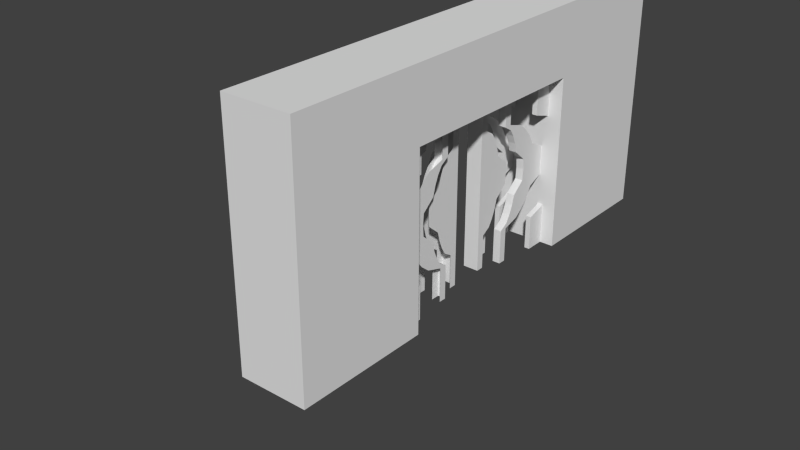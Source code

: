 # Source: door.blend  (saved by Blender 2.79.0; exported with 4.5.12 LTS)
import bpy
from mathutils import Matrix  # noqa: F401  (used for matrix-valued properties, if any)

bpy.ops.wm.read_factory_settings(use_empty=True)
scene = bpy.context.scene
scene.name = 'Scene'

# ---- collections
col_collection_1 = bpy.data.collections.new('Collection 1'); scene.collection.children.link(col_collection_1)

# ---- world
world_world = bpy.data.worlds.new('World'); scene.world = world_world
world_world.color = (0.05088, 0.05088, 0.05088)
world_world.use_sun_shadow = False
world_world.sun_shadow_jitter_overblur = 0.0
world_world.cycles.sampling_method = 'NONE'
world_world.cycles.sample_map_resolution = 256

# ---- meshes
me_cube_011 = bpy.data.meshes.new('Cube.011')
me_cube_011.from_pydata([(0.45, -2.56, 3.008), (0.45, -2.561, 3.707), (0.45, -2.068, 2.857), (0.45, -1.813, 2.654), (0.45, -1.605, 2.407), (0.45, -1.45, 2.125), (0.45, -0.7206, 1.818), (0.45, -0.6759, 1.5), (0.45, -0.7206, 1.182), (0.45, -1.45, 0.8754), (0.45, -1.605, 0.5932), (0.45, -1.813, 0.3458), (0.45, -2.068, 0.1429), (0.45, -2.56, -0.007979), (0.45, -2.561, -0.7068), (-0.45, -2.56, 3.008), (-0.45, -2.561, 3.707), (-0.45, -2.068, 2.857), (-0.45, -1.813, 2.654), (-0.45, -1.605, 2.407), (-0.45, -1.45, 2.125), (-0.45, -0.7206, 1.818), (-0.45, -0.6759, 1.5), (-0.45, -0.7206, 1.182), (-0.45, -1.45, 0.8754), (-0.45, -1.605, 0.5932), (-0.45, -1.813, 0.3458), (-0.45, -2.068, 0.1429), (-0.45, -2.56, -0.007979), (-0.45, -2.561, -0.7068), (0.45, -2.561, 4.0), (-0.45, -2.561, 4.0), (-0.45, -2.561, -1.0), (0.45, -2.561, -1.0), (0.45, -2.78, 3.008), (0.45, -2.781, 3.707), (0.45, -2.534, 2.857), (0.45, -2.407, 2.654), (0.45, -2.302, 2.407), (0.45, -2.225, 2.125), (0.45, -1.86, 1.818), (0.45, -1.838, 1.5), (0.45, -1.86, 1.182), (0.45, -2.225, 0.8754), (0.45, -2.302, 0.5932), (0.45, -2.407, 0.3458), (0.45, -2.534, 0.1429), (0.45, -2.78, -0.007979), (0.45, -2.781, -0.7068), (-0.45, -2.78, 3.008), (-0.45, -2.781, 3.707), (-0.45, -2.534, 2.857), (-0.45, -2.407, 2.654), (-0.45, -2.302, 2.407), (-0.45, -2.225, 2.125), (-0.45, -1.86, 1.818), (-0.45, -1.838, 1.5), (-0.45, -1.86, 1.182), (-0.45, -2.225, 0.8754), (-0.45, -2.302, 0.5932), (-0.45, -2.407, 0.3458), (-0.45, -2.534, 0.1429), (-0.45, -2.78, -0.007979), (-0.45, -2.781, -0.7068), (0.45, -2.781, 4.0), (-0.45, -2.781, 4.0), (-0.45, -2.781, -1.0), (0.45, -2.781, -1.0), (0.225, -2.78, 3.008), (0.225, -2.781, 3.707), (0.225, -2.534, 2.857), (0.225, -2.407, 2.654), (0.225, -2.302, 2.407), (0.225, -2.225, 2.125), (0.225, -1.86, 1.818), (0.225, -1.838, 1.5), (0.225, -1.86, 1.182), (0.225, -2.225, 0.8754), (0.225, -2.302, 0.5932), (0.225, -2.407, 0.3458), (0.225, -2.534, 0.1429), (0.225, -2.78, -0.007979), (0.225, -2.781, -0.7068), (-0.225, -2.78, 3.008), (-0.225, -2.781, 3.707), (-0.225, -2.534, 2.857), (-0.225, -2.407, 2.654), (-0.225, -2.302, 2.407), (-0.225, -2.225, 2.125), (-0.225, -1.86, 1.818), (-0.225, -1.838, 1.5), (-0.225, -1.86, 1.182), (-0.225, -2.225, 0.8754), (-0.225, -2.302, 0.5932), (-0.225, -2.407, 0.3458), (-0.225, -2.534, 0.1429), (-0.225, -2.78, -0.007979), (-0.225, -2.781, -0.7068), (0.225, -2.781, 4.0), (-0.225, -2.781, 4.0), (-0.225, -2.781, -1.0), (0.225, -2.781, -1.0), (0.225, -2.53, 3.008), (0.225, -2.531, 3.707), (0.225, -2.284, 2.857), (0.225, -2.157, 2.654), (0.225, -2.052, 2.407), (0.225, -1.975, 2.125), (0.225, -1.61, 1.818), (0.225, -1.588, 1.5), (0.225, -1.61, 1.182), (0.225, -1.975, 0.8754), (0.225, -2.052, 0.5932), (0.225, -2.157, 0.3458), (0.225, -2.284, 0.1429), (0.225, -2.53, -0.007979), (0.225, -2.531, -0.7068), (-0.225, -2.53, 3.008), (-0.225, -2.531, 3.707), (-0.225, -2.284, 2.857), (-0.225, -2.157, 2.654), (-0.225, -2.052, 2.407), (-0.225, -1.975, 2.125), (-0.225, -1.61, 1.818), (-0.225, -1.588, 1.5), (-0.225, -1.61, 1.182), (-0.225, -1.975, 0.8754), (-0.225, -2.052, 0.5932), (-0.225, -2.157, 0.3458), (-0.225, -2.284, 0.1429), (-0.225, -2.53, -0.007979), (-0.225, -2.531, -0.7068), (0.225, -2.531, 4.0), (-0.225, -2.531, 4.0), (-0.225, -2.531, -1.0), (0.225, -2.531, -1.0)], [], [(0, 1, 35, 34), (29, 32, 66, 63), (31, 16, 50, 65), (1, 30, 64, 35), (28, 29, 63, 62), (35, 64, 98, 69), (62, 63, 97, 96), (61, 62, 96, 95), (48, 47, 81, 82), (60, 61, 95, 94), (47, 46, 80, 81), (59, 60, 94, 93), (46, 45, 79, 80), (58, 59, 93, 92), (45, 44, 78, 79), (33, 14, 48, 67), (2, 0, 34, 36), (16, 15, 49, 50), (3, 2, 36, 37), (15, 17, 51, 49), (4, 3, 37, 38), (17, 18, 52, 51), (5, 4, 38, 39), (18, 19, 53, 52), (6, 5, 39, 40), (19, 20, 54, 53), (7, 6, 40, 41), (20, 21, 55, 54), (8, 7, 41, 42), (30, 31, 65, 64), (21, 22, 56, 55), (9, 8, 42, 43), (22, 23, 57, 56), (10, 9, 43, 44), (23, 24, 58, 57), (11, 10, 44, 45), (24, 25, 59, 58), (12, 11, 45, 46), (25, 26, 60, 59), (13, 12, 46, 47), (26, 27, 61, 60), (14, 13, 47, 48), (27, 28, 62, 61), (65, 50, 84, 99), (63, 66, 100, 97), (34, 35, 69, 68), (67, 48, 82, 101), (36, 34, 68, 70), (50, 49, 83, 84), (37, 36, 70, 71), (49, 51, 85, 83), (38, 37, 71, 72), (51, 52, 86, 85), (39, 38, 72, 73), (52, 53, 87, 86), (40, 39, 73, 74), (53, 54, 88, 87), (41, 40, 74, 75), (54, 55, 89, 88), (42, 41, 75, 76), (55, 56, 90, 89), (43, 42, 76, 77), (56, 57, 91, 90), (44, 43, 77, 78), (57, 58, 92, 91), (75, 74, 108, 109), (89, 90, 124, 123), (76, 75, 109, 110), (90, 91, 125, 124), (77, 76, 110, 111), (91, 92, 126, 125), (78, 77, 111, 112), (92, 93, 127, 126), (79, 78, 112, 113), (93, 94, 128, 127), (80, 79, 113, 114), (94, 95, 129, 128), (81, 80, 114, 115), (95, 96, 130, 129), (82, 81, 115, 116), (68, 69, 103, 102), (96, 97, 131, 130), (84, 83, 117, 118), (70, 68, 102, 104), (69, 98, 132, 103), (83, 85, 119, 117), (71, 70, 104, 105), (99, 84, 118, 133), (85, 86, 120, 119), (72, 71, 105, 106), (97, 100, 134, 131), (86, 87, 121, 120), (73, 72, 106, 107), (101, 82, 116, 135), (87, 88, 122, 121), (74, 73, 107, 108), (88, 89, 123, 122)])
me_cube_011.use_remesh_preserve_volume = False
me_cube_011.use_remesh_preserve_attributes = False
me_cube_011.use_mirror_vertex_groups = False
me_cube_011.update()
me_cube_009 = bpy.data.meshes.new('Cube.009')
me_cube_009.from_pydata([(0.225, -2.78, 3.008), (0.225, -2.781, 3.707), (0.225, -2.534, 2.857), (0.225, -2.407, 2.654), (0.225, -2.302, 2.407), (0.225, -2.225, 2.125), (0.225, -1.86, 1.818), (0.225, -1.838, 1.5), (0.225, -1.86, 1.182), (0.225, -2.225, 0.8754), (0.225, -2.302, 0.5932), (0.225, -2.407, 0.3458), (0.225, -2.534, 0.1429), (0.225, -2.78, -0.007979), (0.225, -2.781, -0.7068), (-0.225, -2.78, 3.008), (-0.225, -2.781, 3.707), (-0.225, -2.534, 2.857), (-0.225, -2.407, 2.654), (-0.225, -2.302, 2.407), (-0.225, -2.225, 2.125), (-0.225, -1.86, 1.818), (-0.225, -1.838, 1.5), (-0.225, -1.86, 1.182), (-0.225, -2.225, 0.8754), (-0.225, -2.302, 0.5932), (-0.225, -2.407, 0.3458), (-0.225, -2.534, 0.1429), (-0.225, -2.78, -0.007979), (-0.225, -2.781, -0.7068), (0.225, -2.781, 4.0), (-0.225, -2.781, 4.0), (-0.225, -2.781, -1.0), (0.225, -2.781, -1.0), (0.225, -3.0, 3.008), (0.225, -3.0, 3.707), (0.225, -3.0, -0.7068), (0.225, -3.0, -0.007979), (-0.225, -3.0, 3.008), (-0.225, -3.0, 3.707), (-0.225, -3.0, -0.7068), (-0.225, -3.0, -0.007979), (0.225, -3.0, 4.0), (-0.225, -3.0, 4.0), (-0.225, -3.0, -1.0), (0.225, -3.0, -1.0), (0.225, -3.0, 2.065), (0.225, -3.0, 2.009), (0.225, -3.0, 2.065), (0.225, -3.0, 1.933), (0.225, -3.0, 1.84), (0.225, -3.0, 1.734), (0.225, -3.0, 1.619), (0.225, -3.0, 1.5), (0.225, -3.0, 1.381), (0.225, -3.0, 1.266), (0.225, -3.0, 1.16), (0.225, -3.0, 1.067), (0.225, -3.0, 0.9911), (0.225, -3.0, 0.9345), (-0.225, -3.0, 2.065), (-0.225, -3.0, 2.009), (-0.225, -3.0, 2.065), (-0.225, -3.0, 1.933), (-0.225, -3.0, 1.84), (-0.225, -3.0, 1.734), (-0.225, -3.0, 1.619), (-0.225, -3.0, 1.5), (-0.225, -3.0, 1.381), (-0.225, -3.0, 1.266), (-0.225, -3.0, 1.16), (-0.225, -3.0, 1.067), (-0.225, -3.0, 0.9911), (-0.225, -3.0, 0.9345), (0.225, -3.0, 0.9345), (-0.225, -3.0, 0.9345), (0.225, -3.0, 0.9345), (-0.225, -3.0, 0.9345), (0.225, -3.0, 2.065), (-0.225, -3.0, 2.065)], [], [(11, 10, 56, 57), (23, 24, 69, 68), (10, 9, 55, 56), (22, 23, 68, 67), (9, 8, 54, 55), (21, 22, 67, 66), (38, 15, 62, 79), (8, 7, 53, 54), (30, 31, 43, 42), (20, 21, 66, 65), (0, 34, 78, 48), (7, 6, 52, 53), (19, 20, 65, 64), (6, 5, 51, 52), (18, 19, 64, 63), (28, 41, 75, 73), (5, 4, 50, 51), (17, 18, 63, 61), (37, 13, 59, 74), (4, 3, 49, 50), (28, 29, 40, 41), (15, 17, 61, 62), (29, 32, 44, 40), (35, 42, 43, 39), (33, 14, 36, 45), (3, 2, 47, 49), (14, 13, 37, 36), (16, 15, 38, 39), (2, 0, 48, 47), (0, 1, 35, 34), (1, 30, 42, 35), (31, 16, 39, 43), (50, 49, 63, 64), (50, 64, 65, 51), (51, 65, 66, 52), (52, 66, 67, 53), (53, 67, 68, 54), (54, 68, 69, 55), (55, 69, 70, 56), (56, 70, 71, 57), (57, 71, 72, 58), (58, 72, 73, 59), (24, 25, 70, 69), (12, 11, 57, 58), (25, 26, 71, 70), (13, 12, 58, 59), (26, 27, 72, 71), (27, 28, 73, 72), (48, 46, 60, 62, 61, 63, 49, 47), (75, 41, 40, 44, 45, 36, 37, 74, 76, 77), (79, 46, 60, 78, 34, 35, 39, 38)])
me_cube_009.use_remesh_preserve_volume = False
me_cube_009.use_remesh_preserve_attributes = False
me_cube_009.use_mirror_vertex_groups = False
me_cube_009.update()
me_cube_008 = bpy.data.meshes.new('Cube.008')
me_cube_008.from_pydata([(0.45, -4.395, 0.5932), (0.45, -4.187, 0.3458), (0.45, -5.279, 1.182), (0.45, -5.324, 1.5), (0.45, -3.44, 3.008), (0.45, -3.439, 3.707), (0.45, -3.44, -0.00798), (0.45, -3.439, -0.7068), (0.45, -3.932, 0.1429), (-0.45, -5.324, 1.5), (-0.45, -4.395, 2.407), (-0.45, -3.932, 2.857), (-0.45, -3.44, 3.008), (0.45, -3.439, -1.0), (0.45, -3.439, 4.0), (-0.45, -3.439, 4.0), (0.45, -4.55, 0.8754), (0.45, -5.279, 1.818), (0.45, -4.55, 2.125), (0.45, -4.395, 2.407), (0.45, -4.187, 2.654), (0.45, -3.932, 2.857), (-0.45, -4.395, 0.5932), (-0.45, -4.187, 0.3458), (-0.45, -4.55, 0.8754), (-0.45, -5.279, 1.182), (-0.45, -5.279, 1.818), (-0.45, -4.55, 2.125), (-0.45, -4.187, 2.654), (-0.45, -3.439, 3.707), (-0.45, -3.44, -0.00798), (-0.45, -3.439, -0.7068), (-0.45, -3.932, 0.1429), (-0.45, -3.439, -1.0), (0.45, -3.698, 0.5932), (0.45, -3.593, 0.3458), (0.45, -3.775, 0.8754), (0.45, -4.14, 1.182), (0.45, -4.162, 1.5), (0.45, -4.14, 1.818), (0.45, -3.775, 2.125), (0.45, -3.698, 2.407), (0.45, -3.593, 2.654), (0.45, -3.466, 2.857), (0.45, -3.22, 3.008), (0.45, -3.219, 3.707), (0.45, -3.22, -0.00798), (0.45, -3.219, -0.7068), (0.45, -3.466, 0.1429), (-0.45, -3.698, 0.5932), (-0.45, -3.593, 0.3458), (-0.45, -3.775, 0.8754), (-0.45, -4.14, 1.182), (-0.45, -4.162, 1.5), (-0.45, -4.14, 1.818), (-0.45, -3.775, 2.125), (-0.45, -3.698, 2.407), (-0.45, -3.593, 2.654), (-0.45, -3.466, 2.857), (-0.45, -3.22, 3.008), (-0.45, -3.219, 3.707), (-0.45, -3.22, -0.00798), (-0.45, -3.219, -0.7068), (-0.45, -3.466, 0.1429), (-0.45, -3.219, -1.0), (0.45, -3.219, -1.0), (0.45, -3.219, 4.0), (-0.45, -3.219, 4.0), (0.225, -3.698, 0.5932), (0.225, -3.593, 0.3458), (0.225, -3.775, 0.8754), (0.225, -4.14, 1.182), (0.225, -4.162, 1.5), (0.225, -4.14, 1.818), (0.225, -3.775, 2.125), (0.225, -3.698, 2.407), (0.225, -3.593, 2.654), (0.225, -3.466, 2.857), (0.225, -3.22, 3.008), (0.225, -3.219, 3.707), (0.225, -3.22, -0.00798), (0.225, -3.219, -0.7068), (0.225, -3.466, 0.1429), (-0.225, -3.698, 0.5932), (-0.225, -3.593, 0.3458), (-0.225, -3.775, 0.8754), (-0.225, -4.14, 1.182), (-0.225, -4.162, 1.5), (-0.225, -4.14, 1.818), (-0.225, -3.775, 2.125), (-0.225, -3.698, 2.407), (-0.225, -3.593, 2.654), (-0.225, -3.466, 2.857), (-0.225, -3.22, 3.008), (-0.225, -3.219, 3.707), (-0.225, -3.22, -0.00798), (-0.225, -3.219, -0.7068), (-0.225, -3.466, 0.1429), (-0.225, -3.219, -1.0), (0.225, -3.219, -1.0), (0.225, -3.219, 4.0), (-0.225, -3.219, 4.0), (0.225, -3.948, 0.5932), (0.225, -3.843, 0.3458), (0.225, -4.025, 0.8754), (0.225, -4.39, 1.182), (0.225, -4.412, 1.5), (0.225, -4.39, 1.818), (0.225, -4.025, 2.125), (0.225, -3.948, 2.407), (0.225, -3.843, 2.654), (0.225, -3.716, 2.857), (0.225, -3.47, 3.008), (0.225, -3.469, 3.707), (0.225, -3.47, -0.00798), (0.225, -3.469, -0.7068), (0.225, -3.716, 0.1429), (-0.225, -3.948, 0.5932), (-0.225, -3.843, 0.3458), (-0.225, -4.025, 0.8754), (-0.225, -4.39, 1.182), (-0.225, -4.412, 1.5), (-0.225, -4.39, 1.818), (-0.225, -4.025, 2.125), (-0.225, -3.948, 2.407), (-0.225, -3.843, 2.654), (-0.225, -3.716, 2.857), (-0.225, -3.47, 3.008), (-0.225, -3.469, 3.707), (-0.225, -3.47, -0.00798), (-0.225, -3.469, -0.7068), (-0.225, -3.716, 0.1429), (-0.225, -3.469, -1.0), (0.225, -3.469, -1.0), (0.225, -3.469, 4.0), (-0.225, -3.469, 4.0)], [], [(21, 20, 42, 43), (20, 19, 41, 42), (26, 27, 55, 54), (19, 18, 40, 41), (18, 17, 39, 40), (24, 25, 52, 51), (22, 24, 51, 49), (32, 23, 50, 63), (23, 22, 49, 50), (30, 32, 63, 61), (31, 30, 61, 62), (43, 42, 76, 77), (55, 56, 90, 89), (42, 41, 75, 76), (54, 55, 89, 88), (41, 40, 74, 75), (53, 54, 88, 87), (40, 39, 73, 74), (52, 53, 87, 86), (39, 38, 72, 73), (51, 52, 86, 85), (38, 37, 71, 72), (49, 51, 85, 83), (63, 50, 84, 97), (37, 36, 70, 71), (50, 49, 83, 84), (61, 63, 97, 95), (36, 34, 68, 70), (35, 48, 82, 69), (62, 61, 95, 96), (34, 35, 69, 68), (48, 46, 80, 82), (46, 47, 81, 80), (33, 31, 62, 64), (56, 57, 91, 90), (44, 43, 77, 78), (57, 58, 92, 91), (45, 44, 78, 79), (58, 59, 93, 92), (59, 60, 94, 93), (64, 62, 96, 98), (47, 65, 99, 81), (66, 45, 79, 100), (60, 67, 101, 94), (11, 12, 59, 58), (5, 4, 44, 45), (28, 11, 58, 57), (4, 21, 43, 44), (10, 28, 57, 56), (27, 10, 56, 55), (9, 26, 54, 53), (25, 9, 53, 52), (17, 3, 38, 39), (3, 2, 37, 38), (2, 16, 36, 37), (16, 0, 34, 36), (1, 8, 48, 35), (0, 1, 35, 34), (8, 6, 46, 48), (12, 29, 60, 59), (7, 13, 65, 47), (14, 5, 45, 66), (29, 15, 67, 60), (15, 14, 66, 67), (6, 7, 47, 46), (96, 95, 129, 130), (82, 80, 114, 116), (95, 97, 131, 129), (69, 82, 116, 103), (68, 69, 103, 102), (97, 84, 118, 131), (84, 83, 117, 118), (70, 68, 102, 104), (98, 96, 130, 132), (83, 85, 119, 117), (71, 70, 104, 105), (81, 99, 133, 115), (85, 86, 120, 119), (72, 71, 105, 106), (100, 79, 113, 134), (86, 87, 121, 120), (73, 72, 106, 107), (94, 101, 135, 128), (87, 88, 122, 121), (74, 73, 107, 108), (88, 89, 123, 122), (75, 74, 108, 109), (89, 90, 124, 123), (76, 75, 109, 110), (90, 91, 125, 124), (77, 76, 110, 111), (91, 92, 126, 125), (78, 77, 111, 112), (92, 93, 127, 126), (79, 78, 112, 113), (93, 94, 128, 127), (80, 81, 115, 114)])
me_cube_008.use_remesh_preserve_volume = False
me_cube_008.use_remesh_preserve_attributes = False
me_cube_008.use_mirror_vertex_groups = False
me_cube_008.update()
me_cube_007 = bpy.data.meshes.new('Cube.007')
me_cube_007.from_pydata([(0.225, -3.698, 0.5932), (0.225, -3.593, 0.3458), (0.225, -3.775, 0.8754), (0.225, -4.14, 1.182), (0.225, -4.162, 1.5), (0.225, -4.14, 1.818), (0.225, -3.775, 2.125), (0.225, -3.698, 2.407), (0.225, -3.593, 2.654), (0.225, -3.466, 2.857), (0.225, -3.22, 3.008), (0.225, -3.219, 3.707), (0.225, -3.22, -0.00798), (0.225, -3.219, -0.7068), (0.225, -3.466, 0.1429), (-0.225, -3.698, 0.5932), (-0.225, -3.593, 0.3458), (-0.225, -3.775, 0.8754), (-0.225, -4.14, 1.182), (-0.225, -4.162, 1.5), (-0.225, -4.14, 1.818), (-0.225, -3.775, 2.125), (-0.225, -3.698, 2.407), (-0.225, -3.593, 2.654), (-0.225, -3.466, 2.857), (-0.225, -3.22, 3.008), (-0.225, -3.219, 3.707), (-0.225, -3.22, -0.00798), (-0.225, -3.219, -0.7068), (-0.225, -3.466, 0.1429), (-0.225, -3.219, -1.0), (0.225, -3.219, -1.0), (0.225, -3.219, 4.0), (-0.225, -3.219, 4.0), (0.225, -3.0, 3.707), (0.225, -3.0, 3.008), (0.225, -3.0, -0.00798), (0.225, -3.0, -0.7068), (-0.225, -3.0, 3.707), (-0.225, -3.0, 3.008), (-0.225, -3.0, -0.00798), (-0.225, -3.0, -0.7068), (0.225, -3.0, -1.0), (-0.225, -3.0, -1.0), (0.225, -3.0, 4.0), (-0.225, -3.0, 4.0), (0.225, -3.0, 1.16), (0.225, -3.0, 1.067), (0.225, -3.0, 1.266), (0.225, -3.0, 1.381), (0.225, -3.0, 1.5), (0.225, -3.0, 1.619), (0.225, -3.0, 1.734), (0.225, -3.0, 1.84), (0.225, -3.0, 1.933), (0.225, -3.0, 2.009), (0.225, -3.0, 0.9911), (0.225, -3.0, 0.9345), (-0.225, -3.0, 1.16), (-0.225, -3.0, 1.067), (-0.225, -3.0, 1.266), (-0.225, -3.0, 1.381), (-0.225, -3.0, 1.5), (-0.225, -3.0, 1.619), (-0.225, -3.0, 1.734), (-0.225, -3.0, 1.84), (-0.225, -3.0, 1.933), (-0.225, -3.0, 2.009), (-0.225, -3.0, 2.065), (-0.225, -3.0, 0.9911), (-0.225, -3.0, 0.9345), (0.225, -3.0, 2.065)], [], [(25, 26, 38, 39), (37, 41, 40, 36), (38, 45, 44, 34), (28, 27, 40, 41), (30, 28, 41, 43), (11, 10, 35, 34), (12, 13, 37, 36), (32, 11, 34, 44), (26, 33, 45, 38), (14, 12, 57, 56), (0, 1, 47, 46), (1, 14, 56, 47), (2, 0, 46, 48), (27, 29, 69, 70), (16, 15, 58, 59), (3, 2, 48, 49), (29, 16, 59, 69), (15, 17, 60, 58), (4, 3, 49, 50), (17, 18, 61, 60), (5, 4, 50, 51), (18, 19, 62, 61), (6, 5, 51, 52), (19, 20, 63, 62), (7, 6, 52, 53), (20, 21, 64, 63), (8, 7, 53, 54), (21, 22, 65, 64), (9, 8, 54, 55), (22, 23, 66, 65), (23, 24, 67, 66), (24, 25, 68, 67), (12, 36, 57), (40, 27, 70), (71, 55, 54, 53, 52, 51, 50, 49, 48, 46, 47, 56, 57, 36, 40, 70, 69, 59, 58, 60, 61, 62, 63, 64, 65, 66, 67, 68, 39, 35), (37, 42, 43, 41), (13, 31, 42, 37), (25, 39, 68), (35, 10, 71), (10, 9, 55, 71), (35, 39, 38, 34), (45, 33, 32, 44)])
me_cube_007.use_remesh_preserve_volume = False
me_cube_007.use_remesh_preserve_attributes = False
me_cube_007.use_mirror_vertex_groups = False
me_cube_007.update()
me_cube_006 = bpy.data.meshes.new('Cube.006')
me_cube_006.from_pydata([(0.6, 0.0, 4.0), (-0.6, 0.0, 4.0), (0.6, 0.0, -1.0), (-0.6, 0.0, -1.0), (0.6, -2.561, 3.707), (0.6, -2.56, 3.008), (0.6, -2.068, 2.857), (0.6, -1.813, 2.654), (0.6, -1.605, 2.407), (0.6, -1.45, 2.125), (0.6, -0.7206, 1.818), (0.6, -0.6759, 1.5), (0.6, -0.7206, 1.182), (0.6, -1.45, 0.8754), (0.6, -1.605, 0.5932), (0.6, -1.813, 0.3458), (0.6, -2.068, 0.1429), (0.6, -2.56, -0.007979), (0.6, -2.561, -0.7068), (0.6, -2.561, 4.0), (-0.6, -2.561, 3.707), (-0.6, -2.56, 3.008), (-0.6, -2.068, 2.857), (-0.6, -1.813, 2.654), (-0.6, -1.605, 2.407), (-0.6, -1.45, 2.125), (-0.6, -0.7206, 1.818), (-0.6, -0.6759, 1.5), (-0.6, -0.7206, 1.182), (-0.6, -1.45, 0.8754), (-0.6, -1.605, 0.5932), (-0.6, -1.813, 0.3458), (-0.6, -2.068, 0.1429), (-0.6, -2.56, -0.007979), (-0.6, -2.561, -0.7068), (-0.6, -2.561, 4.0), (0.6, -2.561, -1.0), (-0.6, -2.561, -1.0), (0.45, -2.56, 3.008), (0.45, -2.561, 3.707), (0.45, -2.068, 2.857), (0.45, -1.813, 2.654), (0.45, -1.605, 2.407), (0.45, -1.45, 2.125), (0.45, -0.7206, 1.818), (0.45, -0.6759, 1.5), (0.45, -0.7206, 1.182), (0.45, -1.45, 0.8754), (0.45, -1.605, 0.5932), (0.45, -1.813, 0.3458), (0.45, -2.068, 0.1429), (0.45, -2.56, -0.007979), (0.45, -2.561, -0.7068), (-0.45, -2.56, 3.008), (-0.45, -2.561, 3.707), (-0.45, -2.068, 2.857), (-0.45, -1.813, 2.654), (-0.45, -1.605, 2.407), (-0.45, -1.45, 2.125), (-0.45, -0.7206, 1.818), (-0.45, -0.6759, 1.5), (-0.45, -0.7206, 1.182), (-0.45, -1.45, 0.8754), (-0.45, -1.605, 0.5932), (-0.45, -1.813, 0.3458), (-0.45, -2.068, 0.1429), (-0.45, -2.56, -0.007979), (-0.45, -2.561, -0.7068), (0.45, -2.561, 4.0), (-0.45, -2.561, 4.0), (-0.45, -2.561, -1.0), (0.45, -2.561, -1.0), (0.45, -2.56, 3.008), (0.45, -2.561, 3.707), (0.45, -2.068, 2.857), (0.45, -1.813, 2.654), (0.45, -1.605, 2.407), (0.45, -1.45, 2.125), (0.45, -0.7206, 1.818), (0.45, -0.6759, 1.5), (0.45, -0.7206, 1.182), (0.45, -1.45, 0.8754), (0.45, -1.605, 0.5932), (0.45, -1.813, 0.3458), (0.45, -2.068, 0.1429), (0.45, -2.56, -0.007979), (0.45, -2.561, -0.7068), (-0.45, -2.56, 3.008), (-0.45, -2.561, 3.707), (-0.45, -2.068, 2.857), (-0.45, -1.813, 2.654), (-0.45, -1.605, 2.407), (-0.45, -1.45, 2.125), (-0.45, -0.7206, 1.818), (-0.45, -0.6759, 1.5), (-0.45, -0.7206, 1.182), (-0.45, -1.45, 0.8754), (-0.45, -1.605, 0.5932), (-0.45, -1.813, 0.3458), (-0.45, -2.068, 0.1429), (-0.45, -2.56, -0.007979), (-0.45, -2.561, -0.7068), (0.45, -2.561, 4.0), (-0.45, -2.561, 4.0), (-0.45, -2.561, -1.0), (0.45, -2.561, -1.0), (0.45, -2.061, 3.707), (0.45, -2.06, 3.008), (0.45, -1.313, 2.654), (0.45, -1.568, 2.857), (0.225, -3.0, 0.9345), (0.225, -3.0, 0.9345), (-0.225, -3.0, 0.9345), (-0.225, -3.0, 0.9345), (0.225, -3.0, 0.9345), (-0.225, -3.0, 0.9345), (0.225, -3.0, 0.9345), (-0.225, -3.0, 0.9345), (0.45, -1.105, 2.407), (0.45, -0.9496, 2.125), (0.45, -0.2206, 1.818), (0.45, -0.1759, 1.5), (0.45, -0.2206, 1.182), (0.45, -0.9496, 0.8754), (0.45, -1.105, 0.5932), (0.45, -1.313, 0.3458), (0.45, -1.568, 0.1429), (0.45, -2.06, -0.007979), (0.45, -2.061, -0.7068), (-0.45, -2.06, 3.008), (-0.45, -2.061, 3.707), (-0.45, -1.568, 2.857), (-0.45, -1.313, 2.654), (-0.45, -1.105, 2.407), (-0.45, -0.9496, 2.125), (-0.45, -0.2206, 1.818), (-0.45, -0.1759, 1.5), (-0.45, -0.2206, 1.182), (-0.45, -0.9496, 0.8754), (-0.45, -1.105, 0.5932), (-0.45, -1.313, 0.3458), (-0.45, -1.568, 0.1429), (-0.45, -2.06, -0.007979), (-0.45, -2.061, -0.7068), (0.45, -2.061, 4.0), (-0.45, -2.061, 4.0), (-0.45, -2.061, -1.0), (0.45, -2.061, -1.0)], [], [(0, 19, 4, 5, 6, 7), (1, 3, 37, 34, 33, 32, 31, 30, 29, 28, 27, 26, 25, 24, 23), (33, 34, 67, 66), (32, 33, 66, 65), (19, 35, 69, 68), (31, 32, 65, 64), (30, 31, 64, 63), (18, 17, 51, 52), (29, 30, 63, 62), (17, 16, 50, 51), (28, 29, 62, 61), (16, 15, 49, 50), (27, 28, 61, 60), (15, 14, 48, 49), (35, 1, 23, 22, 21, 20), (2, 0, 7, 8, 9, 10, 11, 12, 13, 14, 15, 16, 17, 18, 36), (3, 1, 0, 2), (35, 19, 0, 1), (26, 27, 60, 59), (14, 13, 47, 48), (25, 26, 59, 58), (56, 57, 91, 90), (43, 42, 76, 77), (55, 56, 90, 89), (42, 41, 75, 76), (53, 55, 89, 87), (41, 40, 74, 75), (54, 53, 87, 88), (40, 38, 72, 74), (71, 52, 86, 105), (38, 39, 73, 72), (67, 70, 104, 101), (69, 54, 88, 103), (39, 68, 102, 73), (5, 4, 39, 38), (4, 19, 68, 39), (6, 5, 38, 40), (35, 20, 54, 69), (7, 6, 40, 41), (20, 21, 53, 54), (8, 7, 41, 42), (34, 37, 70, 67), (21, 22, 55, 53), (9, 8, 42, 43), (22, 23, 56, 55), (10, 9, 43, 44), (36, 18, 52, 71), (11, 10, 44, 45), (23, 24, 57, 56), (12, 11, 45, 46), (24, 25, 58, 57), (13, 12, 46, 47), (44, 43, 77, 78), (57, 58, 92, 91), (45, 44, 78, 79), (58, 59, 93, 92), (46, 45, 79, 80), (68, 69, 103, 102), (59, 60, 94, 93), (47, 46, 80, 81), (60, 61, 95, 94), (48, 47, 81, 82), (61, 62, 96, 95), (49, 48, 82, 83), (62, 63, 97, 96), (50, 49, 83, 84), (63, 64, 98, 97), (51, 50, 84, 85), (64, 65, 99, 98), (52, 51, 85, 86), (65, 66, 100, 99), (66, 67, 101, 100), (93, 94, 136, 135), (110, 112, 115, 114), (113, 111, 116, 117), (80, 79, 121, 122), (94, 95, 137, 136), (81, 80, 122, 123), (95, 96, 138, 137), (82, 81, 123, 124), (96, 97, 139, 138), (83, 82, 124, 125), (97, 98, 140, 139), (84, 83, 125, 126), (98, 99, 141, 140), (85, 84, 126, 127), (99, 100, 142, 141), (86, 85, 127, 128), (72, 73, 106, 107), (100, 101, 143, 142), (88, 87, 129, 130), (74, 72, 107, 109), (73, 102, 144, 106), (87, 89, 131, 129), (75, 74, 109, 108), (103, 88, 130, 145), (89, 90, 132, 131), (76, 75, 108, 118), (101, 104, 146, 143), (90, 91, 133, 132), (77, 76, 118, 119), (91, 92, 134, 133), (78, 77, 119, 120), (105, 86, 128, 147), (92, 93, 135, 134), (79, 78, 120, 121)])
me_cube_006.use_remesh_preserve_volume = False
me_cube_006.use_remesh_preserve_attributes = False
me_cube_006.use_mirror_vertex_groups = False
me_cube_006.update()
me_cube_005 = bpy.data.meshes.new('Cube.005')
me_cube_005.from_pydata([(-0.6, -6.0, 4.0), (0.6, -6.0, 4.0), (-0.6, -6.0, -1.0), (0.6, -6.0, -1.0), (0.6, -4.187, 0.3458), (0.6, -4.395, 0.5932), (0.6, -4.55, 0.8754), (0.6, -5.279, 1.182), (0.6, -5.324, 1.5), (0.6, -5.279, 1.818), (0.6, -4.55, 2.125), (0.6, -4.395, 2.407), (0.6, -4.187, 2.654), (0.6, -3.932, 2.857), (0.6, -3.44, 3.008), (0.6, -3.439, 3.707), (0.6, -3.439, -0.7068), (0.6, -3.44, -0.00798), (0.6, -3.932, 0.1429), (-0.6, -4.187, 0.3458), (-0.6, -4.395, 0.5932), (-0.6, -4.55, 0.8754), (-0.6, -5.279, 1.182), (-0.6, -5.324, 1.5), (-0.6, -5.279, 1.818), (-0.6, -4.55, 2.125), (-0.6, -4.395, 2.407), (-0.6, -4.187, 2.654), (-0.6, -3.932, 2.857), (-0.6, -3.44, 3.008), (-0.6, -3.439, 3.707), (-0.6, -3.439, -0.7068), (-0.6, -3.44, -0.00798), (-0.6, -3.932, 0.1429), (-0.6, -3.439, -1.0), (0.6, -3.439, -1.0), (0.6, -3.439, 4.0), (-0.6, -3.439, 4.0), (0.45, -4.395, 0.5932), (0.45, -4.187, 0.3458), (0.45, -5.279, 1.182), (0.45, -5.324, 1.5), (0.45, -3.44, 3.008), (0.45, -3.439, 3.707), (0.45, -3.44, -0.00798), (0.45, -3.439, -0.7068), (0.45, -3.932, 0.1429), (-0.45, -5.324, 1.5), (-0.45, -4.395, 2.407), (-0.45, -3.932, 2.857), (-0.45, -3.44, 3.008), (0.45, -3.439, -1.0), (0.45, -3.439, 4.0), (-0.45, -3.439, 4.0), (0.45, -4.55, 0.8754), (0.45, -5.279, 1.818), (0.45, -4.55, 2.125), (0.45, -4.395, 2.407), (0.45, -4.187, 2.654), (0.45, -3.932, 2.857), (-0.45, -4.395, 0.5932), (-0.45, -4.187, 0.3458), (-0.45, -4.55, 0.8754), (-0.45, -5.279, 1.182), (-0.45, -5.279, 1.818), (-0.45, -4.55, 2.125), (-0.45, -4.187, 2.654), (-0.45, -3.439, 3.707), (-0.45, -3.44, -0.00798), (-0.45, -3.439, -0.7068), (-0.45, -3.932, 0.1429), (-0.45, -3.439, -1.0), (0.45, -4.895, 0.5932), (0.45, -4.687, 0.3458), (0.45, -5.779, 1.182), (0.45, -5.824, 1.5), (0.45, -3.94, 3.008), (0.45, -3.939, 3.707), (0.45, -3.94, -0.00798), (0.45, -3.939, -0.7068), (0.45, -4.432, 0.1429), (0.45, -3.939, -1.0), (0.45, -3.939, 4.0), (0.45, -5.05, 0.8754), (0.45, -5.779, 1.818), (0.45, -5.05, 2.125), (0.45, -4.895, 2.407), (0.45, -4.687, 2.654), (0.45, -4.432, 2.857), (-0.45, -5.824, 1.5), (-0.45, -4.895, 2.407), (-0.45, -4.432, 2.857), (-0.45, -3.94, 3.008), (-0.45, -3.939, 4.0), (-0.45, -4.895, 0.5932), (-0.45, -4.687, 0.3458), (-0.45, -5.05, 0.8754), (-0.45, -5.779, 1.182), (-0.45, -5.779, 1.818), (-0.45, -5.05, 2.125), (-0.45, -4.687, 2.654), (-0.45, -3.939, 3.707), (-0.45, -3.94, -0.00798), (-0.45, -3.939, -0.7068), (-0.45, -4.432, 0.1429), (-0.45, -3.939, -1.0)], [], [(0, 37, 30, 29, 28, 27, 26, 25, 24, 23, 22, 21, 20, 19, 2), (35, 16, 17, 18, 4, 3), (8, 7, 40, 41), (4, 18, 46, 39), (36, 1, 3, 4, 5, 6, 7, 8, 9, 10, 11, 12, 13, 14, 15), (18, 17, 44, 46), (37, 36, 52, 53), (5, 4, 39, 38), (17, 16, 45, 44), (36, 15, 43, 52), (31, 34, 2, 19, 33, 32), (2, 3, 1, 0), (36, 37, 0, 1), (16, 35, 51, 45), (15, 14, 42, 43), (28, 29, 50, 49), (32, 33, 70, 68), (10, 9, 55, 56), (20, 21, 62, 60), (31, 32, 68, 69), (9, 8, 41, 55), (19, 20, 60, 61), (7, 6, 54, 40), (6, 5, 38, 54), (30, 37, 53, 67), (21, 22, 63, 62), (11, 10, 56, 57), (33, 19, 61, 70), (22, 23, 47, 63), (12, 11, 57, 58), (23, 24, 64, 47), (13, 12, 58, 59), (24, 25, 65, 64), (14, 13, 59, 42), (25, 26, 48, 65), (26, 27, 66, 48), (27, 28, 49, 66), (29, 30, 67, 50), (34, 31, 69, 71), (44, 45, 79, 78), (58, 57, 86, 87), (42, 59, 88, 76), (46, 44, 78, 80), (59, 58, 87, 88), (39, 46, 80, 73), (45, 51, 81, 79), (38, 39, 73, 72), (54, 38, 72, 83), (52, 43, 77, 82), (41, 40, 74, 75), (56, 55, 84, 85), (40, 54, 83, 74), (43, 42, 76, 77), (57, 56, 85, 86), (55, 41, 75, 84), (68, 70, 104, 102), (67, 53, 93, 101), (70, 61, 95, 104), (63, 47, 89, 97), (71, 69, 103, 105), (61, 60, 94, 95), (47, 64, 98, 89), (49, 50, 92, 91), (60, 62, 96, 94), (65, 48, 90, 99), (62, 63, 97, 96), (48, 66, 100, 90), (64, 65, 99, 98), (66, 49, 91, 100), (69, 68, 102, 103), (50, 67, 101, 92)])
me_cube_005.use_remesh_preserve_volume = False
me_cube_005.use_remesh_preserve_attributes = False
me_cube_005.use_mirror_vertex_groups = False
me_cube_005.update()
me_cube = bpy.data.meshes.new('Cube')
me_cube.from_pydata([(-1.0, -8.0, -1.0), (-1.0, -8.0, 4.0), (-1.0, -6.0, -1.0), (-1.0, -6.0, 4.0), (1.0, -8.0, -1.0), (1.0, -8.0, 4.0), (1.0, -6.0, -1.0), (1.0, -6.0, 4.0), (-1.0, 0.0, -1.0), (-1.0, 0.0, 4.0), (-1.0, 2.0, -1.0), (-1.0, 2.0, 4.0), (1.0, 0.0, -1.0), (1.0, 0.0, 4.0), (1.0, 2.0, -1.0), (1.0, 2.0, 4.0), (-1.0, -8.0, 6.0), (-1.0, -6.0, 6.0), (1.0, -6.0, 6.0), (1.0, -8.0, 6.0), (-1.0, 0.0, 6.0), (-1.0, 2.0, 6.0), (1.0, 2.0, 6.0), (1.0, 0.0, 6.0), (-0.6, -6.0, 4.0), (0.6, -6.0, 4.0), (0.6, 0.0, 4.0), (-0.6, 0.0, 4.0), (0.6, -2.561, 4.0), (-0.6, -2.561, 4.0), (1.0, -2.561, 4.0), (-1.0, -2.561, 4.0), (-1.0, -3.0, 4.0), (-0.6, -3.0, 4.0), (1.0, -3.0, 4.0), (0.6, -3.0, 4.0), (0.6, -3.439, 4.0), (-0.6, -3.439, 4.0), (1.0, -3.439, 4.0), (-1.0, -3.439, 4.0), (-1.0, -10.0, -1.0), (-1.0, -10.0, 4.0), (1.0, -10.0, 4.0), (1.0, -10.0, -1.0), (1.0, -10.0, 6.0), (-1.0, -10.0, 6.0), (-1.0, 4.0, 4.0), (-1.0, 4.0, -1.0), (1.0, 4.0, 4.0), (1.0, 4.0, -1.0), (-1.0, 4.0, 6.0), (1.0, 4.0, 6.0)], [], [(1, 3, 2, 0), (3, 7, 6, 2), (7, 5, 4, 6), (19, 16, 45, 44), (0, 2, 6, 4), (9, 11, 10, 8), (21, 22, 51, 50), (15, 13, 12, 14), (13, 9, 8, 12), (8, 10, 14, 12), (5, 7, 18, 19), (9, 13, 23, 20), (20, 23, 22, 21), (16, 19, 18, 17), (14, 10, 47, 49), (3, 1, 16, 17), (16, 1, 41, 45), (13, 15, 22, 23), (7, 3, 17, 18), (11, 9, 20, 21), (23, 18, 7, 38, 34, 30, 13), (7, 3, 24, 25), (20, 9, 31, 32, 39, 3, 17), (23, 20, 17, 18), (3, 39, 37, 24), (38, 7, 25, 36), (39, 32, 33, 37), (34, 38, 36, 35), (13, 30, 28, 26), (32, 31, 29, 33), (30, 34, 35, 28), (35, 36, 37, 33, 29, 28), (31, 9, 27, 29), (37, 36, 25, 24), (29, 27, 26, 28), (42, 41, 40, 43), (41, 42, 44, 45), (4, 5, 42, 43), (5, 19, 44, 42), (1, 0, 40, 41), (0, 4, 43, 40), (46, 48, 49, 47), (48, 46, 50, 51), (11, 21, 50, 46), (10, 11, 46, 47), (15, 14, 49, 48), (22, 15, 48, 51)])
me_cube.use_remesh_preserve_volume = False
me_cube.use_remesh_preserve_attributes = False
me_cube.use_mirror_vertex_groups = False
me_cube.update()

# ---- objects
ob_cube_007 = bpy.data.objects.new('Cube.007', me_cube_011)
ob_cube_005 = bpy.data.objects.new('Cube.005', me_cube_009)
ob_cube_004 = bpy.data.objects.new('Cube.004', me_cube_008)
ob_cube_003 = bpy.data.objects.new('Cube.003', me_cube_007)
ob_cube_002 = bpy.data.objects.new('Cube.002', me_cube_006)
ob_cube_001 = bpy.data.objects.new('Cube.001', me_cube_005)
ob_cube = bpy.data.objects.new('Cube', me_cube)

# ---- transforms, parenting, visibility, modifiers, constraints
ob_cube_007.location = (0.0, 4.0, 1.0)
ob_cube_007.lineart.crease_threshold = 0.0
ob_cube_005.location = (0.0, 3.5, 1.0)
ob_cube_005.lineart.crease_threshold = 0.0
ob_cube_004.location = (0.0, 2.0, 1.0)
ob_cube_004.lineart.crease_threshold = 0.0
ob_cube_003.location = (0.0, 2.5, 1.0)
ob_cube_003.lineart.crease_threshold = 0.0
ob_cube_002.location = (0.0, 5.0, 1.0)
ob_cube_002.lineart.crease_threshold = 0.0
ob_cube_001.location = (0.0, 1.0, 1.0)
ob_cube_001.lineart.crease_threshold = 0.0
ob_cube.location = (0.0, 3.0, 1.0)
ob_cube.hide_viewport = True
ob_cube.lineart.crease_threshold = 0.0

# ---- collection membership
col_collection_1.objects.link(ob_cube_007)
col_collection_1.objects.link(ob_cube_005)
col_collection_1.objects.link(ob_cube_004)
col_collection_1.objects.link(ob_cube_003)
col_collection_1.objects.link(ob_cube_002)
col_collection_1.objects.link(ob_cube_001)
col_collection_1.objects.link(ob_cube)

# ---- scene / render settings (as saved in the file)
scene.frame_start = 1; scene.frame_end = 250; scene.frame_set(215)
scene.render.engine = 'BLENDER_EEVEE_NEXT'
scene.render.resolution_percentage = 50
scene.render.dither_intensity = 0.0
scene.cycles.use_denoising = False
scene.cycles.samples = 10
scene.cycles.sampling_pattern = 'TABULATED_SOBOL'
scene.cycles.light_sampling_threshold = 0.0
scene.cycles.use_adaptive_sampling = False
scene.cycles.use_light_tree = False
scene.cycles.blur_glossy = 0.0
scene.cycles.pixel_filter_type = 'GAUSSIAN'
scene.cycles.sample_clamp_indirect = 0.0
scene.view_settings.view_transform = 'Standard'
bpy.context.view_layer.update()

# ---- added for rendering (the .blend has no active camera and no usable light): camera, sun
cam_auto = bpy.data.cameras.new('AutoCamera')
cam_auto.lens = 50.0
cam_auto.sensor_width = 36.0
cam_auto.clip_end = 1000.0
ob_auto_camera = bpy.data.objects.new('AutoCamera', cam_auto)
scene.collection.objects.link(ob_auto_camera)
ob_auto_camera.location = (15.4266, -21.0119, 14.8413)
ob_auto_camera.rotation_euler = (1.09748, -7.21219e-08, 0.694738)
scene.camera = ob_auto_camera
light_auto_sun = bpy.data.lights.new('AutoSun', 'SUN')
light_auto_sun.energy = 3.0
light_auto_sun.angle = 0.0523599
ob_auto_sun = bpy.data.objects.new('AutoSun', light_auto_sun)
scene.collection.objects.link(ob_auto_sun)
ob_auto_sun.rotation_euler = (0.872665, 0.174533, 0.523599)
bpy.context.view_layer.update()
